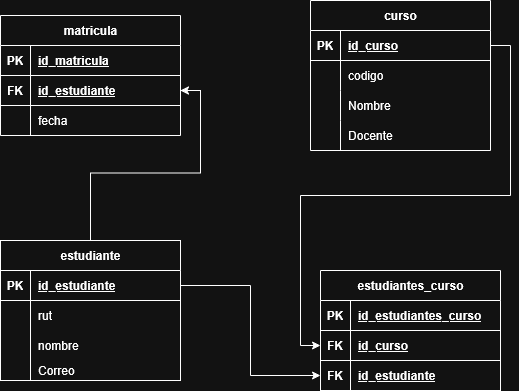

The diagram above was exported from draw.io. Its source (the exported page's mxGraphModel, read from the mxfile embedded in the PNG):
<mxGraphModel dx="1059" dy="1138" grid="1" gridSize="10" guides="1" tooltips="1" connect="1" arrows="1" fold="1" page="1" pageScale="1" pageWidth="1169" pageHeight="827" math="0" shadow="0">
  <root>
    <mxCell id="0" />
    <mxCell id="1" parent="0" />
    <mxCell id="jH-Eyvejvl2NTdc_1q3x-56" edge="1" parent="1" source="jH-Eyvejvl2NTdc_1q3x-1" style="edgeStyle=orthogonalEdgeStyle;rounded=0;orthogonalLoop=1;jettySize=auto;html=1;" target="jH-Eyvejvl2NTdc_1q3x-53">
      <mxGeometry relative="1" as="geometry" />
    </mxCell>
    <mxCell id="jH-Eyvejvl2NTdc_1q3x-1" parent="1" style="shape=table;startSize=30;container=1;collapsible=1;childLayout=tableLayout;fixedRows=1;rowLines=0;fontStyle=1;align=center;resizeLast=1;html=1;" value="estudiante" vertex="1">
      <mxGeometry height="140" width="180" x="30" y="290" as="geometry" />
    </mxCell>
    <mxCell id="jH-Eyvejvl2NTdc_1q3x-2" parent="jH-Eyvejvl2NTdc_1q3x-1" style="shape=tableRow;horizontal=0;startSize=0;swimlaneHead=0;swimlaneBody=0;fillColor=none;collapsible=0;dropTarget=0;points=[[0,0.5],[1,0.5]];portConstraint=eastwest;top=0;left=0;right=0;bottom=1;" value="" vertex="1">
      <mxGeometry height="30" width="180" y="30" as="geometry" />
    </mxCell>
    <mxCell id="jH-Eyvejvl2NTdc_1q3x-3" parent="jH-Eyvejvl2NTdc_1q3x-2" style="shape=partialRectangle;connectable=0;fillColor=none;top=0;left=0;bottom=0;right=0;fontStyle=1;overflow=hidden;whiteSpace=wrap;html=1;" value="PK" vertex="1">
      <mxGeometry height="30" width="30" as="geometry">
        <mxRectangle height="30" width="30" as="alternateBounds" />
      </mxGeometry>
    </mxCell>
    <mxCell id="jH-Eyvejvl2NTdc_1q3x-4" parent="jH-Eyvejvl2NTdc_1q3x-2" style="shape=partialRectangle;connectable=0;fillColor=none;top=0;left=0;bottom=0;right=0;align=left;spacingLeft=6;fontStyle=5;overflow=hidden;whiteSpace=wrap;html=1;" value="id_estudiante" vertex="1">
      <mxGeometry height="30" width="150" x="30" as="geometry">
        <mxRectangle height="30" width="150" as="alternateBounds" />
      </mxGeometry>
    </mxCell>
    <mxCell id="jH-Eyvejvl2NTdc_1q3x-5" parent="jH-Eyvejvl2NTdc_1q3x-1" style="shape=tableRow;horizontal=0;startSize=0;swimlaneHead=0;swimlaneBody=0;fillColor=none;collapsible=0;dropTarget=0;points=[[0,0.5],[1,0.5]];portConstraint=eastwest;top=0;left=0;right=0;bottom=0;" value="" vertex="1">
      <mxGeometry height="30" width="180" y="60" as="geometry" />
    </mxCell>
    <mxCell id="jH-Eyvejvl2NTdc_1q3x-6" parent="jH-Eyvejvl2NTdc_1q3x-5" style="shape=partialRectangle;connectable=0;fillColor=none;top=0;left=0;bottom=0;right=0;editable=1;overflow=hidden;whiteSpace=wrap;html=1;" value="" vertex="1">
      <mxGeometry height="30" width="30" as="geometry">
        <mxRectangle height="30" width="30" as="alternateBounds" />
      </mxGeometry>
    </mxCell>
    <mxCell id="jH-Eyvejvl2NTdc_1q3x-7" parent="jH-Eyvejvl2NTdc_1q3x-5" style="shape=partialRectangle;connectable=0;fillColor=none;top=0;left=0;bottom=0;right=0;align=left;spacingLeft=6;overflow=hidden;whiteSpace=wrap;html=1;" value="&lt;div&gt;rut&lt;/div&gt;" vertex="1">
      <mxGeometry height="30" width="150" x="30" as="geometry">
        <mxRectangle height="30" width="150" as="alternateBounds" />
      </mxGeometry>
    </mxCell>
    <mxCell id="e7cjaFRR4pVxQr8KDrAI-25" parent="jH-Eyvejvl2NTdc_1q3x-1" style="shape=tableRow;horizontal=0;startSize=0;swimlaneHead=0;swimlaneBody=0;fillColor=none;collapsible=0;dropTarget=0;points=[[0,0.5],[1,0.5]];portConstraint=eastwest;top=0;left=0;right=0;bottom=0;" value="" vertex="1">
      <mxGeometry height="30" width="180" y="90" as="geometry" />
    </mxCell>
    <mxCell id="e7cjaFRR4pVxQr8KDrAI-26" parent="e7cjaFRR4pVxQr8KDrAI-25" style="shape=partialRectangle;connectable=0;fillColor=none;top=0;left=0;bottom=0;right=0;editable=1;overflow=hidden;whiteSpace=wrap;html=1;" value="" vertex="1">
      <mxGeometry height="30" width="30" as="geometry">
        <mxRectangle height="30" width="30" as="alternateBounds" />
      </mxGeometry>
    </mxCell>
    <mxCell id="e7cjaFRR4pVxQr8KDrAI-27" parent="e7cjaFRR4pVxQr8KDrAI-25" style="shape=partialRectangle;connectable=0;fillColor=none;top=0;left=0;bottom=0;right=0;align=left;spacingLeft=6;overflow=hidden;whiteSpace=wrap;html=1;" value="nombre" vertex="1">
      <mxGeometry height="30" width="150" x="30" as="geometry">
        <mxRectangle height="30" width="150" as="alternateBounds" />
      </mxGeometry>
    </mxCell>
    <mxCell id="jH-Eyvejvl2NTdc_1q3x-8" parent="jH-Eyvejvl2NTdc_1q3x-1" style="shape=tableRow;horizontal=0;startSize=0;swimlaneHead=0;swimlaneBody=0;fillColor=none;collapsible=0;dropTarget=0;points=[[0,0.5],[1,0.5]];portConstraint=eastwest;top=0;left=0;right=0;bottom=0;" value="" vertex="1">
      <mxGeometry height="20" width="180" y="120" as="geometry" />
    </mxCell>
    <mxCell id="jH-Eyvejvl2NTdc_1q3x-9" parent="jH-Eyvejvl2NTdc_1q3x-8" style="shape=partialRectangle;connectable=0;fillColor=none;top=0;left=0;bottom=0;right=0;editable=1;overflow=hidden;whiteSpace=wrap;html=1;" value="" vertex="1">
      <mxGeometry height="20" width="30" as="geometry">
        <mxRectangle height="20" width="30" as="alternateBounds" />
      </mxGeometry>
    </mxCell>
    <mxCell id="jH-Eyvejvl2NTdc_1q3x-10" parent="jH-Eyvejvl2NTdc_1q3x-8" style="shape=partialRectangle;connectable=0;fillColor=none;top=0;left=0;bottom=0;right=0;align=left;spacingLeft=6;overflow=hidden;whiteSpace=wrap;html=1;" value="Correo" vertex="1">
      <mxGeometry height="20" width="150" x="30" as="geometry">
        <mxRectangle height="20" width="150" as="alternateBounds" />
      </mxGeometry>
    </mxCell>
    <mxCell id="jH-Eyvejvl2NTdc_1q3x-14" parent="1" style="shape=table;startSize=30;container=1;collapsible=1;childLayout=tableLayout;fixedRows=1;rowLines=0;fontStyle=1;align=center;resizeLast=1;html=1;" value="curso" vertex="1">
      <mxGeometry height="150" width="180" x="340" y="50" as="geometry" />
    </mxCell>
    <mxCell id="jH-Eyvejvl2NTdc_1q3x-15" parent="jH-Eyvejvl2NTdc_1q3x-14" style="shape=tableRow;horizontal=0;startSize=0;swimlaneHead=0;swimlaneBody=0;fillColor=none;collapsible=0;dropTarget=0;points=[[0,0.5],[1,0.5]];portConstraint=eastwest;top=0;left=0;right=0;bottom=1;" value="" vertex="1">
      <mxGeometry height="30" width="180" y="30" as="geometry" />
    </mxCell>
    <mxCell id="jH-Eyvejvl2NTdc_1q3x-16" parent="jH-Eyvejvl2NTdc_1q3x-15" style="shape=partialRectangle;connectable=0;fillColor=none;top=0;left=0;bottom=0;right=0;fontStyle=1;overflow=hidden;whiteSpace=wrap;html=1;" value="PK" vertex="1">
      <mxGeometry height="30" width="30" as="geometry">
        <mxRectangle height="30" width="30" as="alternateBounds" />
      </mxGeometry>
    </mxCell>
    <mxCell id="jH-Eyvejvl2NTdc_1q3x-17" parent="jH-Eyvejvl2NTdc_1q3x-15" style="shape=partialRectangle;connectable=0;fillColor=none;top=0;left=0;bottom=0;right=0;align=left;spacingLeft=6;fontStyle=5;overflow=hidden;whiteSpace=wrap;html=1;" value="id_curso" vertex="1">
      <mxGeometry height="30" width="150" x="30" as="geometry">
        <mxRectangle height="30" width="150" as="alternateBounds" />
      </mxGeometry>
    </mxCell>
    <mxCell id="jH-Eyvejvl2NTdc_1q3x-18" parent="jH-Eyvejvl2NTdc_1q3x-14" style="shape=tableRow;horizontal=0;startSize=0;swimlaneHead=0;swimlaneBody=0;fillColor=none;collapsible=0;dropTarget=0;points=[[0,0.5],[1,0.5]];portConstraint=eastwest;top=0;left=0;right=0;bottom=0;" value="" vertex="1">
      <mxGeometry height="30" width="180" y="60" as="geometry" />
    </mxCell>
    <mxCell id="jH-Eyvejvl2NTdc_1q3x-19" parent="jH-Eyvejvl2NTdc_1q3x-18" style="shape=partialRectangle;connectable=0;fillColor=none;top=0;left=0;bottom=0;right=0;editable=1;overflow=hidden;whiteSpace=wrap;html=1;" value="" vertex="1">
      <mxGeometry height="30" width="30" as="geometry">
        <mxRectangle height="30" width="30" as="alternateBounds" />
      </mxGeometry>
    </mxCell>
    <mxCell id="jH-Eyvejvl2NTdc_1q3x-20" parent="jH-Eyvejvl2NTdc_1q3x-18" style="shape=partialRectangle;connectable=0;fillColor=none;top=0;left=0;bottom=0;right=0;align=left;spacingLeft=6;overflow=hidden;whiteSpace=wrap;html=1;" value="codigo" vertex="1">
      <mxGeometry height="30" width="150" x="30" as="geometry">
        <mxRectangle height="30" width="150" as="alternateBounds" />
      </mxGeometry>
    </mxCell>
    <mxCell id="e7cjaFRR4pVxQr8KDrAI-28" parent="jH-Eyvejvl2NTdc_1q3x-14" style="shape=tableRow;horizontal=0;startSize=0;swimlaneHead=0;swimlaneBody=0;fillColor=none;collapsible=0;dropTarget=0;points=[[0,0.5],[1,0.5]];portConstraint=eastwest;top=0;left=0;right=0;bottom=0;" value="" vertex="1">
      <mxGeometry height="30" width="180" y="90" as="geometry" />
    </mxCell>
    <mxCell id="e7cjaFRR4pVxQr8KDrAI-29" parent="e7cjaFRR4pVxQr8KDrAI-28" style="shape=partialRectangle;connectable=0;fillColor=none;top=0;left=0;bottom=0;right=0;editable=1;overflow=hidden;whiteSpace=wrap;html=1;" value="" vertex="1">
      <mxGeometry height="30" width="30" as="geometry">
        <mxRectangle height="30" width="30" as="alternateBounds" />
      </mxGeometry>
    </mxCell>
    <mxCell id="e7cjaFRR4pVxQr8KDrAI-30" parent="e7cjaFRR4pVxQr8KDrAI-28" style="shape=partialRectangle;connectable=0;fillColor=none;top=0;left=0;bottom=0;right=0;align=left;spacingLeft=6;overflow=hidden;whiteSpace=wrap;html=1;" value="Nombre" vertex="1">
      <mxGeometry height="30" width="150" x="30" as="geometry">
        <mxRectangle height="30" width="150" as="alternateBounds" />
      </mxGeometry>
    </mxCell>
    <mxCell id="jH-Eyvejvl2NTdc_1q3x-21" parent="jH-Eyvejvl2NTdc_1q3x-14" style="shape=tableRow;horizontal=0;startSize=0;swimlaneHead=0;swimlaneBody=0;fillColor=none;collapsible=0;dropTarget=0;points=[[0,0.5],[1,0.5]];portConstraint=eastwest;top=0;left=0;right=0;bottom=0;" value="" vertex="1">
      <mxGeometry height="30" width="180" y="120" as="geometry" />
    </mxCell>
    <mxCell id="jH-Eyvejvl2NTdc_1q3x-22" parent="jH-Eyvejvl2NTdc_1q3x-21" style="shape=partialRectangle;connectable=0;fillColor=none;top=0;left=0;bottom=0;right=0;editable=1;overflow=hidden;whiteSpace=wrap;html=1;" value="" vertex="1">
      <mxGeometry height="30" width="30" as="geometry">
        <mxRectangle height="30" width="30" as="alternateBounds" />
      </mxGeometry>
    </mxCell>
    <mxCell id="jH-Eyvejvl2NTdc_1q3x-23" parent="jH-Eyvejvl2NTdc_1q3x-21" style="shape=partialRectangle;connectable=0;fillColor=none;top=0;left=0;bottom=0;right=0;align=left;spacingLeft=6;overflow=hidden;whiteSpace=wrap;html=1;" value="Docente" vertex="1">
      <mxGeometry height="30" width="150" x="30" as="geometry">
        <mxRectangle height="30" width="150" as="alternateBounds" />
      </mxGeometry>
    </mxCell>
    <mxCell id="jH-Eyvejvl2NTdc_1q3x-40" parent="1" style="shape=table;startSize=30;container=1;collapsible=1;childLayout=tableLayout;fixedRows=1;rowLines=0;fontStyle=1;align=center;resizeLast=1;html=1;" value="matricula" vertex="1">
      <mxGeometry height="120" width="180" x="30" y="65" as="geometry" />
    </mxCell>
    <mxCell id="jH-Eyvejvl2NTdc_1q3x-41" parent="jH-Eyvejvl2NTdc_1q3x-40" style="shape=tableRow;horizontal=0;startSize=0;swimlaneHead=0;swimlaneBody=0;fillColor=none;collapsible=0;dropTarget=0;points=[[0,0.5],[1,0.5]];portConstraint=eastwest;top=0;left=0;right=0;bottom=1;" value="" vertex="1">
      <mxGeometry height="30" width="180" y="30" as="geometry" />
    </mxCell>
    <mxCell id="jH-Eyvejvl2NTdc_1q3x-42" parent="jH-Eyvejvl2NTdc_1q3x-41" style="shape=partialRectangle;connectable=0;fillColor=none;top=0;left=0;bottom=0;right=0;fontStyle=1;overflow=hidden;whiteSpace=wrap;html=1;" value="PK" vertex="1">
      <mxGeometry height="30" width="30" as="geometry">
        <mxRectangle height="30" width="30" as="alternateBounds" />
      </mxGeometry>
    </mxCell>
    <mxCell id="jH-Eyvejvl2NTdc_1q3x-43" parent="jH-Eyvejvl2NTdc_1q3x-41" style="shape=partialRectangle;connectable=0;fillColor=none;top=0;left=0;bottom=0;right=0;align=left;spacingLeft=6;fontStyle=5;overflow=hidden;whiteSpace=wrap;html=1;" value="id_matricula" vertex="1">
      <mxGeometry height="30" width="150" x="30" as="geometry">
        <mxRectangle height="30" width="150" as="alternateBounds" />
      </mxGeometry>
    </mxCell>
    <mxCell id="jH-Eyvejvl2NTdc_1q3x-53" parent="jH-Eyvejvl2NTdc_1q3x-40" style="shape=tableRow;horizontal=0;startSize=0;swimlaneHead=0;swimlaneBody=0;fillColor=none;collapsible=0;dropTarget=0;points=[[0,0.5],[1,0.5]];portConstraint=eastwest;top=0;left=0;right=0;bottom=1;" value="" vertex="1">
      <mxGeometry height="30" width="180" y="60" as="geometry" />
    </mxCell>
    <mxCell id="jH-Eyvejvl2NTdc_1q3x-54" parent="jH-Eyvejvl2NTdc_1q3x-53" style="shape=partialRectangle;connectable=0;fillColor=none;top=0;left=0;bottom=0;right=0;fontStyle=1;overflow=hidden;whiteSpace=wrap;html=1;" value="FK" vertex="1">
      <mxGeometry height="30" width="30" as="geometry">
        <mxRectangle height="30" width="30" as="alternateBounds" />
      </mxGeometry>
    </mxCell>
    <mxCell id="jH-Eyvejvl2NTdc_1q3x-55" parent="jH-Eyvejvl2NTdc_1q3x-53" style="shape=partialRectangle;connectable=0;fillColor=none;top=0;left=0;bottom=0;right=0;align=left;spacingLeft=6;fontStyle=5;overflow=hidden;whiteSpace=wrap;html=1;" value="id_estudiante" vertex="1">
      <mxGeometry height="30" width="150" x="30" as="geometry">
        <mxRectangle height="30" width="150" as="alternateBounds" />
      </mxGeometry>
    </mxCell>
    <mxCell id="jH-Eyvejvl2NTdc_1q3x-44" parent="jH-Eyvejvl2NTdc_1q3x-40" style="shape=tableRow;horizontal=0;startSize=0;swimlaneHead=0;swimlaneBody=0;fillColor=none;collapsible=0;dropTarget=0;points=[[0,0.5],[1,0.5]];portConstraint=eastwest;top=0;left=0;right=0;bottom=0;" value="" vertex="1">
      <mxGeometry height="30" width="180" y="90" as="geometry" />
    </mxCell>
    <mxCell id="jH-Eyvejvl2NTdc_1q3x-45" parent="jH-Eyvejvl2NTdc_1q3x-44" style="shape=partialRectangle;connectable=0;fillColor=none;top=0;left=0;bottom=0;right=0;editable=1;overflow=hidden;whiteSpace=wrap;html=1;" value="" vertex="1">
      <mxGeometry height="30" width="30" as="geometry">
        <mxRectangle height="30" width="30" as="alternateBounds" />
      </mxGeometry>
    </mxCell>
    <mxCell id="jH-Eyvejvl2NTdc_1q3x-46" parent="jH-Eyvejvl2NTdc_1q3x-44" style="shape=partialRectangle;connectable=0;fillColor=none;top=0;left=0;bottom=0;right=0;align=left;spacingLeft=6;overflow=hidden;whiteSpace=wrap;html=1;" value="fecha" vertex="1">
      <mxGeometry height="30" width="150" x="30" as="geometry">
        <mxRectangle height="30" width="150" as="alternateBounds" />
      </mxGeometry>
    </mxCell>
    <mxCell id="e7cjaFRR4pVxQr8KDrAI-1" parent="1" style="shape=table;startSize=30;container=1;collapsible=1;childLayout=tableLayout;fixedRows=1;rowLines=0;fontStyle=1;align=center;resizeLast=1;html=1;" value="estudiantes_curso" vertex="1">
      <mxGeometry height="120" width="180" x="350" y="320" as="geometry" />
    </mxCell>
    <mxCell id="e7cjaFRR4pVxQr8KDrAI-2" parent="e7cjaFRR4pVxQr8KDrAI-1" style="shape=tableRow;horizontal=0;startSize=0;swimlaneHead=0;swimlaneBody=0;fillColor=none;collapsible=0;dropTarget=0;points=[[0,0.5],[1,0.5]];portConstraint=eastwest;top=0;left=0;right=0;bottom=1;" value="" vertex="1">
      <mxGeometry height="30" width="180" y="30" as="geometry" />
    </mxCell>
    <mxCell id="e7cjaFRR4pVxQr8KDrAI-3" parent="e7cjaFRR4pVxQr8KDrAI-2" style="shape=partialRectangle;connectable=0;fillColor=none;top=0;left=0;bottom=0;right=0;fontStyle=1;overflow=hidden;whiteSpace=wrap;html=1;" value="PK" vertex="1">
      <mxGeometry height="30" width="30" as="geometry">
        <mxRectangle height="30" width="30" as="alternateBounds" />
      </mxGeometry>
    </mxCell>
    <mxCell id="e7cjaFRR4pVxQr8KDrAI-4" parent="e7cjaFRR4pVxQr8KDrAI-2" style="shape=partialRectangle;connectable=0;fillColor=none;top=0;left=0;bottom=0;right=0;align=left;spacingLeft=6;fontStyle=5;overflow=hidden;whiteSpace=wrap;html=1;" value="id_estudiantes_curso" vertex="1">
      <mxGeometry height="30" width="150" x="30" as="geometry">
        <mxRectangle height="30" width="150" as="alternateBounds" />
      </mxGeometry>
    </mxCell>
    <mxCell id="e7cjaFRR4pVxQr8KDrAI-14" parent="e7cjaFRR4pVxQr8KDrAI-1" style="shape=tableRow;horizontal=0;startSize=0;swimlaneHead=0;swimlaneBody=0;fillColor=none;collapsible=0;dropTarget=0;points=[[0,0.5],[1,0.5]];portConstraint=eastwest;top=0;left=0;right=0;bottom=1;" value="" vertex="1">
      <mxGeometry height="30" width="180" y="60" as="geometry" />
    </mxCell>
    <mxCell id="e7cjaFRR4pVxQr8KDrAI-15" parent="e7cjaFRR4pVxQr8KDrAI-14" style="shape=partialRectangle;connectable=0;fillColor=none;top=0;left=0;bottom=0;right=0;fontStyle=1;overflow=hidden;whiteSpace=wrap;html=1;" value="FK" vertex="1">
      <mxGeometry height="30" width="30" as="geometry">
        <mxRectangle height="30" width="30" as="alternateBounds" />
      </mxGeometry>
    </mxCell>
    <mxCell id="e7cjaFRR4pVxQr8KDrAI-16" parent="e7cjaFRR4pVxQr8KDrAI-14" style="shape=partialRectangle;connectable=0;fillColor=none;top=0;left=0;bottom=0;right=0;align=left;spacingLeft=6;fontStyle=5;overflow=hidden;whiteSpace=wrap;html=1;" value="id_curso" vertex="1">
      <mxGeometry height="30" width="150" x="30" as="geometry">
        <mxRectangle height="30" width="150" as="alternateBounds" />
      </mxGeometry>
    </mxCell>
    <mxCell id="e7cjaFRR4pVxQr8KDrAI-17" parent="e7cjaFRR4pVxQr8KDrAI-1" style="shape=tableRow;horizontal=0;startSize=0;swimlaneHead=0;swimlaneBody=0;fillColor=none;collapsible=0;dropTarget=0;points=[[0,0.5],[1,0.5]];portConstraint=eastwest;top=0;left=0;right=0;bottom=1;" value="" vertex="1">
      <mxGeometry height="30" width="180" y="90" as="geometry" />
    </mxCell>
    <mxCell id="e7cjaFRR4pVxQr8KDrAI-18" parent="e7cjaFRR4pVxQr8KDrAI-17" style="shape=partialRectangle;connectable=0;fillColor=none;top=0;left=0;bottom=0;right=0;fontStyle=1;overflow=hidden;whiteSpace=wrap;html=1;" value="FK" vertex="1">
      <mxGeometry height="30" width="30" as="geometry">
        <mxRectangle height="30" width="30" as="alternateBounds" />
      </mxGeometry>
    </mxCell>
    <mxCell id="e7cjaFRR4pVxQr8KDrAI-19" parent="e7cjaFRR4pVxQr8KDrAI-17" style="shape=partialRectangle;connectable=0;fillColor=none;top=0;left=0;bottom=0;right=0;align=left;spacingLeft=6;fontStyle=5;overflow=hidden;whiteSpace=wrap;html=1;" value="id_estudiante" vertex="1">
      <mxGeometry height="30" width="150" x="30" as="geometry">
        <mxRectangle height="30" width="150" as="alternateBounds" />
      </mxGeometry>
    </mxCell>
    <mxCell id="e7cjaFRR4pVxQr8KDrAI-20" edge="1" parent="1" source="jH-Eyvejvl2NTdc_1q3x-15" style="edgeStyle=orthogonalEdgeStyle;rounded=0;orthogonalLoop=1;jettySize=auto;html=1;" target="e7cjaFRR4pVxQr8KDrAI-14">
      <mxGeometry relative="1" as="geometry" />
    </mxCell>
    <mxCell id="e7cjaFRR4pVxQr8KDrAI-21" edge="1" parent="1" source="jH-Eyvejvl2NTdc_1q3x-2" style="edgeStyle=orthogonalEdgeStyle;rounded=0;orthogonalLoop=1;jettySize=auto;html=1;" target="e7cjaFRR4pVxQr8KDrAI-17">
      <mxGeometry relative="1" as="geometry" />
    </mxCell>
  </root>
</mxGraphModel>